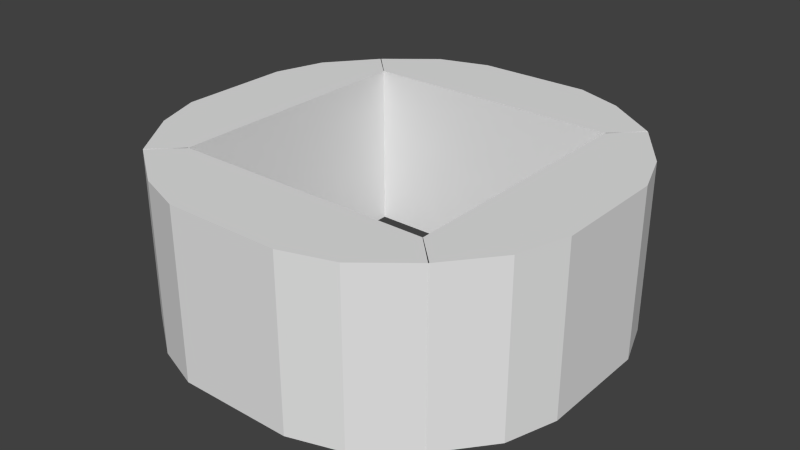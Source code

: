 # Source: habitat_interior_backup.blend  (saved by Blender 2.75.0; exported with 4.5.12 LTS)
import bpy
from mathutils import Matrix  # noqa: F401  (used for matrix-valued properties, if any)

bpy.ops.wm.read_factory_settings(use_empty=True)
scene = bpy.context.scene
scene.name = 'Scene'

# ---- collections
col_collection_1 = bpy.data.collections.new('Collection 1'); scene.collection.children.link(col_collection_1)

# ---- world
world_world = bpy.data.worlds.new('World'); scene.world = world_world
world_world.color = (0.05088, 0.05088, 0.05088)
world_world.use_sun_shadow = False
world_world.sun_shadow_jitter_overblur = 0.0
world_world.cycles.sampling_method = 'MANUAL'
world_world.cycles.sample_map_resolution = 256

# ---- meshes
me_cube_001 = bpy.data.meshes.new('Cube.001')
me_cube_001.from_pydata([(-0.4502, -2.26, -1.0), (-0.4502, -2.26, 1.0), (-0.4502, 2.317, -1.0), (-0.4502, 2.317, 1.0), (1.0, -1.0, -1.0), (1.0, -1.0, 1.0), (1.0, 1.0, -1.0), (1.0, 1.0, 1.0), (-0.4502, -2.26, 0.0), (-0.4502, 2.317, 0.0), (0.6986, 1.834, 1.0), (1.0, 1.0, 0.0), (0.6986, 1.834, -1.0), (1.0, -1.0, 0.0), (0.7205, -1.884, 1.0), (0.7205, -1.884, -1.0), (0.03661, 2.779, -1.0), (0.03661, 2.779, 0.0), (0.03661, 2.779, 1.0), (0.0264, -2.742, -1.0), (0.0264, -2.742, 0.0), (0.0264, -2.742, 1.0), (-5.018, 2.307, -1.0), (-5.018, 2.307, 1.0), (-0.4403, 2.307, -1.0), (-0.4403, 2.307, 1.0), (-3.758, 3.758, -1.0), (-3.758, 3.758, 1.0), (-1.758, 3.758, -1.0), (-1.758, 3.758, 1.0), (-5.018, 2.307, -3.814e-08), (-0.4403, 2.307, 5.832e-08), (-0.9238, 3.456, 1.0), (-1.758, 3.758, 0.0), (-0.9238, 3.456, -1.0), (-3.758, 3.758, -4.215e-08), (-4.642, 3.478, 1.0), (-4.642, 3.478, -1.0), (0.02147, 2.794, -1.0), (0.02147, 2.794, 5.779e-08), (0.02147, 2.794, 1.0), (-5.499, 2.784, -1.0), (-5.499, 2.784, -5.833e-08), (-5.499, 2.784, 1.0), (-0.4448, -2.255, -1.0), (-0.4448, -2.255, 1.0), (-5.022, -2.255, -1.0), (-5.022, -2.255, 1.0), (-1.705, -3.705, -1.0), (-1.705, -3.705, 1.0), (-3.705, -3.705, -1.0), (-3.705, -3.705, 1.0), (-0.4448, -2.255, 3.814e-08), (-5.022, -2.255, -5.832e-08), (-4.539, -3.403, 1.0), (-3.705, -3.705, 0.0), (-4.539, -3.403, -1.0), (-1.705, -3.705, 4.215e-08), (-0.8205, -3.425, 1.0), (-0.8205, -3.425, -1.0), (-5.484, -2.741, -1.0), (-5.484, -2.741, -5.779e-08), (-5.484, -2.741, 1.0), (0.03673, -2.731, -1.0), (0.03673, -2.731, 5.833e-08), (0.03673, -2.731, 1.0), (-5.012, 2.313, -1.0), (-5.012, 2.313, 1.0), (-5.012, -2.265, -1.0), (-5.012, -2.265, 1.0), (-6.462, 1.053, -1.0), (-6.462, 1.053, 1.0), (-6.462, -0.9473, -1.0), (-6.462, -0.9473, 1.0), (-5.012, 2.313, -1.925e-07), (-5.012, -2.265, 4.2e-10), (-6.161, -1.781, 1.0), (-6.462, -0.9473, -1.162e-07), (-6.161, -1.781, -1.0), (-6.462, 1.053, -2.005e-07), (-6.183, 1.937, 1.0), (-6.183, 1.937, -1.0), (-5.499, -2.726, -1.0), (-5.499, -2.726, -6.381e-10), (-5.499, -2.726, 1.0), (-5.489, 2.794, -1.0), (-5.489, 2.794, -2.329e-07), (-5.489, 2.794, 1.0)], [], [(8, 9, 2, 0), (12, 16, 17, 18, 10), (10, 7, 11, 6, 12), (20, 8, 0, 19), (15, 12, 6, 4), (14, 10, 18, 3, 1, 21), (5, 7, 10, 14), (0, 2, 16, 12, 15, 19), (7, 5, 13, 4, 6, 11), (21, 1, 8, 20), (9, 17, 16, 2), (3, 18, 17, 9), (1, 3, 9, 8), (5, 14, 15, 4, 13), (20, 19, 15, 14, 21), (30, 22, 24, 31), (34, 32, 40, 39, 38), (32, 34, 28, 33, 29), (42, 41, 22, 30), (37, 26, 28, 34), (36, 43, 23, 25, 40, 32), (27, 36, 32, 29), (22, 41, 37, 34, 38, 24), (29, 33, 28, 26, 35, 27), (43, 42, 30, 23), (31, 24, 38, 39), (25, 31, 39, 40), (23, 30, 31, 25), (27, 35, 26, 37, 36), (42, 43, 36, 37, 41), (52, 44, 46, 53), (56, 54, 62, 61, 60), (54, 56, 50, 55, 51), (64, 63, 44, 52), (59, 48, 50, 56), (58, 65, 45, 47, 62, 54), (49, 58, 54, 51), (44, 63, 59, 56, 60, 46), (51, 55, 50, 48, 57, 49), (65, 64, 52, 45), (53, 46, 60, 61), (47, 53, 61, 62), (45, 52, 53, 47), (49, 57, 48, 59, 58), (64, 65, 58, 59, 63), (74, 75, 68, 66), (78, 82, 83, 84, 76), (76, 73, 77, 72, 78), (86, 74, 66, 85), (81, 78, 72, 70), (80, 76, 84, 69, 67, 87), (71, 73, 76, 80), (66, 68, 82, 78, 81, 85), (73, 71, 79, 70, 72, 77), (87, 67, 74, 86), (75, 83, 82, 68), (69, 84, 83, 75), (67, 69, 75, 74), (71, 80, 81, 70, 79), (86, 85, 81, 80, 87)])
me_cube_001.use_remesh_preserve_volume = False
me_cube_001.use_remesh_preserve_attributes = False
me_cube_001.use_mirror_vertex_groups = False
me_cube_001.update()

# ---- objects
ob_lowerdecor = bpy.data.objects.new('lowerDecor', me_cube_001)

# ---- transforms, parenting, visibility, modifiers, constraints
ob_lowerdecor.location = (2.731, -0.02637, 3.06)
ob_lowerdecor.scale = (1.0, 1.0, 1.466)
ob_lowerdecor.lineart.crease_threshold = 0.0

# ---- collection membership
col_collection_1.objects.link(ob_lowerdecor)

# ---- scene / render settings (as saved in the file)
scene.frame_start = 1; scene.frame_end = 250; scene.frame_set(1)
scene.render.engine = 'BLENDER_EEVEE_NEXT'
scene.render.resolution_percentage = 50
scene.render.dither_intensity = 0.0
scene.cycles.use_denoising = False
scene.cycles.samples = 10
scene.cycles.sampling_pattern = 'TABULATED_SOBOL'
scene.cycles.light_sampling_threshold = 0.0
scene.cycles.use_adaptive_sampling = False
scene.cycles.use_light_tree = False
scene.cycles.blur_glossy = 0.0
scene.cycles.pixel_filter_type = 'GAUSSIAN'
scene.cycles.sample_clamp_indirect = 0.0
scene.view_settings.view_transform = 'Standard'
bpy.context.view_layer.update()

# ---- added for rendering (the .blend has no active camera and no usable light): camera, sun
cam_auto = bpy.data.cameras.new('AutoCamera')
cam_auto.lens = 50.0
cam_auto.sensor_width = 36.0
cam_auto.clip_end = 1000.0
ob_auto_camera = bpy.data.objects.new('AutoCamera', cam_auto)
scene.collection.objects.link(ob_auto_camera)
ob_auto_camera.location = (10.1344, -12.1613, 11.1674)
ob_auto_camera.rotation_euler = (1.09748, -7.21219e-08, 0.694738)
scene.camera = ob_auto_camera
light_auto_sun = bpy.data.lights.new('AutoSun', 'SUN')
light_auto_sun.energy = 3.0
light_auto_sun.angle = 0.0523599
ob_auto_sun = bpy.data.objects.new('AutoSun', light_auto_sun)
scene.collection.objects.link(ob_auto_sun)
ob_auto_sun.rotation_euler = (0.872665, 0.174533, 0.523599)
bpy.context.view_layer.update()
